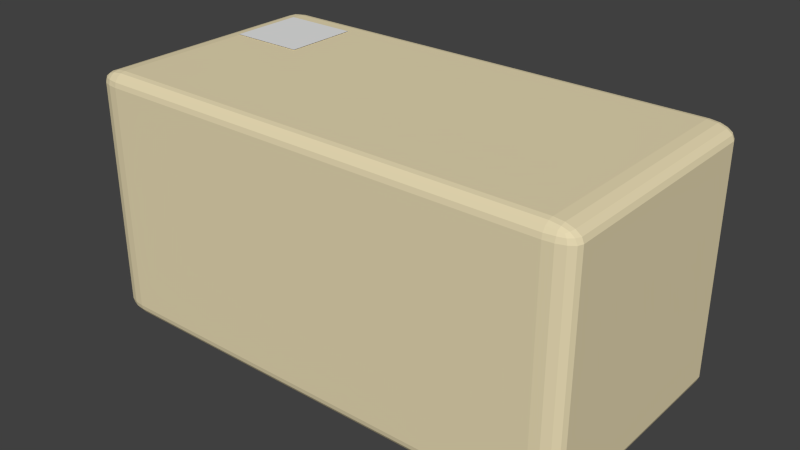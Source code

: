 # Source: Trans.blend  (saved by Blender 2.71.0; exported with 4.5.12 LTS)
import bpy
from mathutils import Matrix  # noqa: F401  (used for matrix-valued properties, if any)

bpy.ops.wm.read_factory_settings(use_empty=True)
scene = bpy.context.scene
scene.name = 'Scene'

# ---- collections
col_collection_1 = bpy.data.collections.new('Collection 1'); scene.collection.children.link(col_collection_1)

# ---- materials (node trees are filled in below, after node groups)
mat_material = bpy.data.materials.new('Material')
mat_material.alpha_threshold = 0.0
mat_material.use_transparent_shadow = False
mat_material.diffuse_color = (0.8, 0.7, 0.45, 1.0)
mat_material.roughness = 0.5
mat_material.line_color = (0.0, 0.0, 0.0, 1.0)
mat_material_001 = bpy.data.materials.new('Material.001')
mat_material_001.alpha_threshold = 0.0
mat_material_001.use_transparent_shadow = False
mat_material_001.roughness = 0.5
mat_material_001.line_color = (0.0, 0.0, 0.0, 1.0)

# ---- material node trees

# ---- world
world_world = bpy.data.worlds.new('World'); scene.world = world_world
world_world.color = (0.05088, 0.05088, 0.05088)
world_world.use_sun_shadow = False
world_world.sun_shadow_jitter_overblur = 0.0
world_world.cycles.sampling_method = 'MANUAL'
world_world.cycles.sample_map_resolution = 256

# ---- meshes
me_cube = bpy.data.meshes.new('Cube')
me_cube.from_pydata([(1.0, -0.45, 0.45), (0.9, -0.45, 0.5), (0.9, -0.5, 0.45), (0.9924, -0.45, 0.4691), (0.9707, -0.45, 0.4854), (0.9924, -0.4691, 0.45), (0.9832, -0.4696, 0.4696), (0.9656, -0.4686, 0.4828), (0.9577, -0.4789, 0.4789), (0.9, -0.4691, 0.4962), (0.9, -0.4854, 0.4854), (0.9383, -0.45, 0.4962), (0.9392, -0.4696, 0.4916), (0.9372, -0.4828, 0.4828), (0.9383, -0.4962, 0.45), (0.9707, -0.4854, 0.45), (0.9, -0.4962, 0.4691), (0.9392, -0.4916, 0.4696), (0.9656, -0.4828, 0.4686), (-0.9, -0.5, 0.45), (-0.9, -0.45, 0.5), (-1.0, -0.45, 0.45), (-0.9, -0.4962, 0.4691), (-0.9, -0.4854, 0.4854), (-0.9383, -0.4962, 0.45), (-0.9392, -0.4916, 0.4696), (-0.9372, -0.4828, 0.4828), (-0.9577, -0.4789, 0.4789), (-0.9383, -0.45, 0.4962), (-0.9707, -0.45, 0.4854), (-0.9, -0.4691, 0.4962), (-0.9392, -0.4696, 0.4916), (-0.9656, -0.4686, 0.4828), (-0.9924, -0.4691, 0.45), (-0.9707, -0.4854, 0.45), (-0.9924, -0.45, 0.4691), (-0.9832, -0.4696, 0.4696), (-0.9656, -0.4828, 0.4686), (-0.9, -0.5, -0.45), (-1.0, -0.45, -0.45), (-0.9, -0.45, -0.5), (-0.9383, -0.4962, -0.45), (-0.9707, -0.4854, -0.45), (-0.9, -0.4962, -0.4691), (-0.9392, -0.4916, -0.4696), (-0.9656, -0.4828, -0.4686), (-0.9577, -0.4789, -0.4789), (-0.9924, -0.45, -0.4691), (-0.9707, -0.45, -0.4854), (-0.9924, -0.4691, -0.45), (-0.9832, -0.4696, -0.4696), (-0.9656, -0.4686, -0.4828), (-0.9, -0.4691, -0.4962), (-0.9, -0.4854, -0.4854), (-0.9383, -0.45, -0.4962), (-0.9392, -0.4696, -0.4916), (-0.9372, -0.4828, -0.4828), (0.9, -0.45, -0.5), (1.0, -0.45, -0.45), (0.9, -0.5, -0.45), (0.9383, -0.45, -0.4962), (0.9707, -0.45, -0.4854), (0.9, -0.4691, -0.4962), (0.9392, -0.4696, -0.4916), (0.9656, -0.4686, -0.4828), (0.9577, -0.4789, -0.4789), (0.9924, -0.4691, -0.45), (0.9707, -0.4854, -0.45), (0.9924, -0.45, -0.4691), (0.9832, -0.4696, -0.4696), (0.9656, -0.4828, -0.4686), (0.9, -0.4962, -0.4691), (0.9, -0.4854, -0.4854), (0.9383, -0.4962, -0.45), (0.9392, -0.4916, -0.4696), (0.9372, -0.4828, -0.4828), (0.9, 0.45, 0.5), (1.0, 0.45, 0.45), (0.9, 0.5, 0.45), (0.9383, 0.45, 0.4962), (0.9707, 0.45, 0.4854), (0.9, 0.4691, 0.4962), (0.9392, 0.4696, 0.4916), (0.9656, 0.4686, 0.4828), (0.9577, 0.4789, 0.4789), (0.9924, 0.4691, 0.45), (0.9707, 0.4854, 0.45), (0.9924, 0.45, 0.4691), (0.9832, 0.4696, 0.4696), (0.9656, 0.4828, 0.4686), (0.9, 0.4962, 0.4691), (0.9, 0.4854, 0.4854), (0.9383, 0.4962, 0.45), (0.9392, 0.4916, 0.4696), (0.9372, 0.4828, 0.4828), (-0.9, 0.5, 0.45), (-1.0, 0.45, 0.45), (-0.9, 0.45, 0.5), (-0.9383, 0.4962, 0.45), (-0.9707, 0.4854, 0.45), (-0.9, 0.4962, 0.4691), (-0.9392, 0.4916, 0.4696), (-0.9656, 0.4828, 0.4686), (-0.9577, 0.4789, 0.4789), (-0.9924, 0.45, 0.4691), (-0.9707, 0.45, 0.4854), (-0.9924, 0.4691, 0.45), (-0.9832, 0.4696, 0.4696), (-0.9656, 0.4686, 0.4828), (-0.9, 0.4691, 0.4962), (-0.9, 0.4854, 0.4854), (-0.9383, 0.45, 0.4962), (-0.9392, 0.4696, 0.4916), (-0.9372, 0.4828, 0.4828), (-0.9, 0.5, -0.45), (-0.9, 0.45, -0.5), (-1.0, 0.45, -0.45), (-0.9, 0.4962, -0.4691), (-0.9, 0.4854, -0.4854), (-0.9383, 0.4962, -0.45), (-0.9392, 0.4916, -0.4696), (-0.9372, 0.4828, -0.4828), (-0.9577, 0.4789, -0.4789), (-0.9383, 0.45, -0.4962), (-0.9707, 0.45, -0.4854), (-0.9, 0.4691, -0.4962), (-0.9392, 0.4696, -0.4916), (-0.9656, 0.4686, -0.4828), (-0.9924, 0.4691, -0.45), (-0.9707, 0.4854, -0.45), (-0.9924, 0.45, -0.4691), (-0.9832, 0.4696, -0.4696), (-0.9656, 0.4828, -0.4686), (1.0, 0.45, -0.45), (0.9, 0.45, -0.5), (0.9, 0.5, -0.45), (0.9924, 0.45, -0.4691), (0.9707, 0.45, -0.4854), (0.9924, 0.4691, -0.45), (0.9832, 0.4696, -0.4696), (0.9656, 0.4686, -0.4828), (0.9577, 0.4789, -0.4789), (0.9, 0.4691, -0.4962), (0.9, 0.4854, -0.4854), (0.9383, 0.45, -0.4962), (0.9392, 0.4696, -0.4916), (0.9372, 0.4828, -0.4828), (0.9383, 0.4962, -0.45), (0.9707, 0.4854, -0.45), (0.9, 0.4962, -0.4691), (0.9392, 0.4916, -0.4696), (0.9656, 0.4828, -0.4686)], [], [(77, 0, 58, 133), (21, 96, 116, 39), (40, 115, 134, 57), (78, 135, 114, 95), (1, 76, 97, 20), (0, 3, 6, 5), (3, 4, 7, 6), (5, 6, 18, 15), (6, 7, 8, 18), (1, 9, 12, 11), (9, 10, 13, 12), (11, 12, 7, 4), (12, 13, 8, 7), (2, 14, 17, 16), (14, 15, 18, 17), (16, 17, 13, 10), (17, 18, 8, 13), (19, 22, 25, 24), (22, 23, 26, 25), (24, 25, 37, 34), (25, 26, 27, 37), (20, 28, 31, 30), (28, 29, 32, 31), (30, 31, 26, 23), (31, 32, 27, 26), (21, 33, 36, 35), (33, 34, 37, 36), (35, 36, 32, 29), (36, 37, 27, 32), (38, 41, 44, 43), (41, 42, 45, 44), (43, 44, 56, 53), (44, 45, 46, 56), (39, 47, 50, 49), (47, 48, 51, 50), (49, 50, 45, 42), (50, 51, 46, 45), (40, 52, 55, 54), (52, 53, 56, 55), (54, 55, 51, 48), (55, 56, 46, 51), (57, 60, 63, 62), (60, 61, 64, 63), (62, 63, 75, 72), (63, 64, 65, 75), (58, 66, 69, 68), (66, 67, 70, 69), (68, 69, 64, 61), (69, 70, 65, 64), (59, 71, 74, 73), (71, 72, 75, 74), (73, 74, 70, 67), (74, 75, 65, 70), (76, 79, 82, 81), (79, 80, 83, 82), (81, 82, 94, 91), (82, 83, 84, 94), (77, 85, 88, 87), (85, 86, 89, 88), (87, 88, 83, 80), (88, 89, 84, 83), (78, 90, 93, 92), (90, 91, 94, 93), (92, 93, 89, 86), (93, 94, 84, 89), (95, 98, 101, 100), (98, 99, 102, 101), (100, 101, 113, 110), (101, 102, 103, 113), (96, 104, 107, 106), (104, 105, 108, 107), (106, 107, 102, 99), (107, 108, 103, 102), (97, 109, 112, 111), (109, 110, 113, 112), (111, 112, 108, 105), (112, 113, 103, 108), (114, 117, 120, 119), (117, 118, 121, 120), (119, 120, 132, 129), (120, 121, 122, 132), (115, 123, 126, 125), (123, 124, 127, 126), (125, 126, 121, 118), (126, 127, 122, 121), (116, 128, 131, 130), (128, 129, 132, 131), (130, 131, 127, 124), (131, 132, 122, 127), (133, 136, 139, 138), (136, 137, 140, 139), (138, 139, 151, 148), (139, 140, 141, 151), (134, 142, 145, 144), (142, 143, 146, 145), (144, 145, 140, 137), (145, 146, 141, 140), (135, 147, 150, 149), (147, 148, 151, 150), (149, 150, 146, 143), (150, 151, 141, 146), (1, 20, 30, 9), (9, 30, 23, 10), (10, 23, 22, 16), (16, 22, 19, 2), (2, 59, 73, 14), (14, 73, 67, 15), (15, 67, 66, 5), (5, 66, 58, 0), (0, 77, 87, 3), (3, 87, 80, 4), (4, 80, 79, 11), (11, 79, 76, 1), (21, 39, 49, 33), (33, 49, 42, 34), (34, 42, 41, 24), (24, 41, 38, 19), (20, 97, 111, 28), (28, 111, 105, 29), (29, 105, 104, 35), (35, 104, 96, 21), (40, 57, 62, 52), (52, 62, 72, 53), (53, 72, 71, 43), (43, 71, 59, 38), (39, 116, 130, 47), (47, 130, 124, 48), (48, 124, 123, 54), (54, 123, 115, 40), (57, 134, 144, 60), (60, 144, 137, 61), (61, 137, 136, 68), (68, 136, 133, 58), (78, 95, 100, 90), (90, 100, 110, 91), (91, 110, 109, 81), (81, 109, 97, 76), (77, 133, 138, 85), (85, 138, 148, 86), (86, 148, 147, 92), (92, 147, 135, 78), (95, 114, 119, 98), (98, 119, 129, 99), (99, 129, 128, 106), (106, 128, 116, 96), (114, 135, 149, 117), (117, 149, 143, 118), (118, 143, 142, 125), (125, 142, 134, 115), (2, 19, 38, 59)])
me_cube.materials.append(mat_material)
me_cube.use_remesh_preserve_volume = False
me_cube.use_remesh_preserve_attributes = False
me_cube.use_mirror_vertex_groups = False
me_cube.update()
me_plane = bpy.data.meshes.new('Plane')
me_plane.from_pydata([(-0.15, -0.15, 2.128e-07), (0.15, -0.15, -1.901e-07), (-0.15, 0.15, 1.901e-07), (0.15, 0.15, -2.128e-07)], [], [(0, 1, 3, 2)])
_uv = me_plane.uv_layers.new(name='UVMap')
_uv.uv.foreach_set('vector', [0.003052, 0.006478, 0.9969, 0.006478, 0.9969, 0.9935, 0.003052, 0.9935])
me_plane.materials.append(mat_material_001)
me_plane.use_remesh_preserve_volume = False
me_plane.use_remesh_preserve_attributes = False
me_plane.use_mirror_vertex_groups = False
me_plane.update()

# ---- objects
ob_cube = bpy.data.objects.new('Cube', me_cube)
ob_plane = bpy.data.objects.new('Plane', me_plane)

# ---- transforms, parenting, visibility, modifiers, constraints
ob_cube.location = (0.0, 0.0, 0.0)
ob_cube.lock_rotations_4d = False
ob_cube.empty_display_type = 'ARROWS'
ob_cube.lineart.crease_threshold = 0.0
ob_plane.parent = ob_cube
ob_plane.location = (-0.75, 0.25, 0.5029)
ob_plane.lineart.crease_threshold = 0.0

# ---- collection membership
col_collection_1.objects.link(ob_cube)
col_collection_1.objects.link(ob_plane)

# ---- scene / render settings (as saved in the file)
scene.frame_start = 1; scene.frame_end = 250; scene.frame_set(1)
scene.render.engine = 'BLENDER_EEVEE_NEXT'
scene.render.resolution_percentage = 50
scene.render.dither_intensity = 0.0
scene.cycles.use_denoising = False
scene.cycles.samples = 10
scene.cycles.sampling_pattern = 'TABULATED_SOBOL'
scene.cycles.light_sampling_threshold = 0.0
scene.cycles.use_adaptive_sampling = False
scene.cycles.use_light_tree = False
scene.cycles.blur_glossy = 0.0
scene.cycles.volume_bounces = 1
scene.cycles.pixel_filter_type = 'GAUSSIAN'
scene.cycles.sample_clamp_indirect = 0.0
scene.view_settings.view_transform = 'Standard'
bpy.context.view_layer.update()

# ---- added for rendering (the .blend has no active camera and no usable light): camera, sun
cam_auto = bpy.data.cameras.new('AutoCamera')
cam_auto.lens = 50.0
cam_auto.sensor_width = 36.0
cam_auto.clip_end = 1000.0
ob_auto_camera = bpy.data.objects.new('AutoCamera', cam_auto)
scene.collection.objects.link(ob_auto_camera)
ob_auto_camera.location = (2.26743, -2.72091, 1.81539)
ob_auto_camera.rotation_euler = (1.09748, -7.21219e-08, 0.694738)
scene.camera = ob_auto_camera
light_auto_sun = bpy.data.lights.new('AutoSun', 'SUN')
light_auto_sun.energy = 3.0
light_auto_sun.angle = 0.0523599
ob_auto_sun = bpy.data.objects.new('AutoSun', light_auto_sun)
scene.collection.objects.link(ob_auto_sun)
ob_auto_sun.rotation_euler = (0.872665, 0.174533, 0.523599)
bpy.context.view_layer.update()

